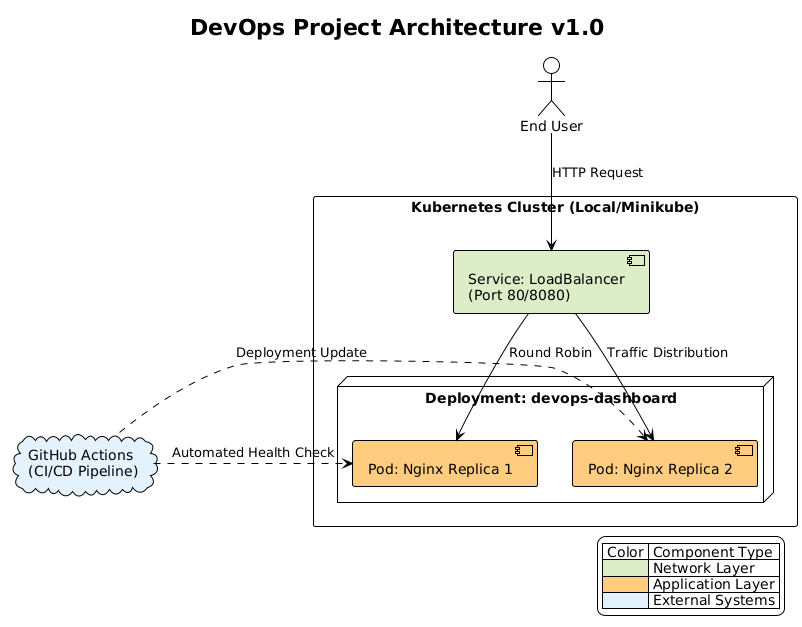

The diagram above was rendered by PlantUML. Its source (embedded in the PNG):
@startuml
!theme plain
skinparam componentStyle uml2
skinparam packageStyle rectangle

title DevOps Project Architecture v1.0

actor "End User" as User #text:black
cloud "GitHub Actions\n(CI/CD Pipeline)" as CI #E3F2FD

rectangle "Kubernetes Cluster (Local/Minikube)" {
    component "Service: LoadBalancer\n(Port 80/8080)" as LB #DCEDC8
    
    node "Deployment: devops-dashboard" {
        component "Pod: Nginx Replica 1" as Pod1 #FFCC80
        component "Pod: Nginx Replica 2" as Pod2 #FFCC80
    }
}

User -down-> LB : HTTP Request
LB -down-> Pod1 : Round Robin
LB -down-> Pod2 : Traffic Distribution

CI .right.> Pod1 : Automated Health Check
CI .right.> Pod2 : Deployment Update

legend right
  | Color | Component Type |
  | <#DCEDC8> | Network Layer |
  | <#FFCC80> | Application Layer |
  | <#E3F2FD> | External Systems |
endlegend
@enduml